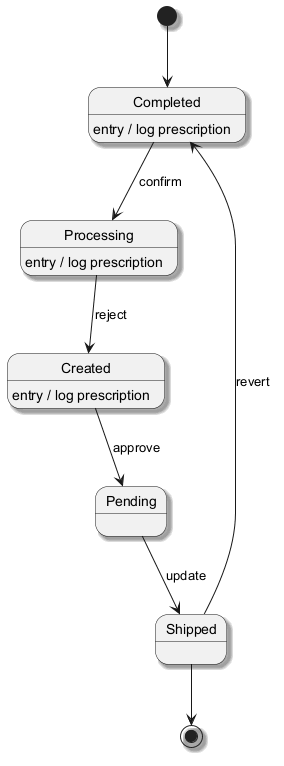

The diagram above was rendered by PlantUML. Its source (embedded in the PNG):
@startuml
skinparam shadowing true
[*] --> Completed
Completed --> Processing : confirm
Completed : entry / log prescription
Processing --> Created : reject
Processing : entry / log prescription
Created --> Pending : approve
Created : entry / log prescription
Pending --> Shipped : update
Shipped --> Completed : revert
Shipped --> [*]
@enduml